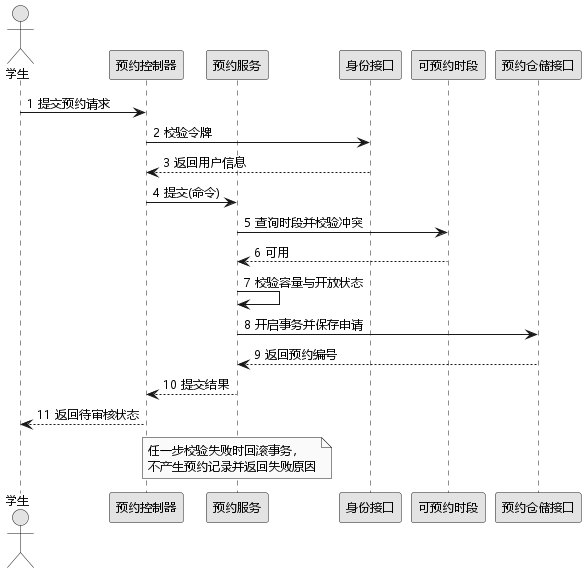

The diagram above was rendered by PlantUML. Its source (embedded in the PNG):
@startuml
skinparam monochrome true
skinparam shadowing false
skinparam defaultFontName "Microsoft YaHei"
skinparam defaultFontSize 12
skinparam sequenceMessageAlign left

actor 学生 as S
participant "预约控制器" as C
participant "预约服务" as SV
participant "身份接口" as AUTH
participant "可预约时段" as SLOT
participant "预约仓储接口" as REPO

S -> C : 1 提交预约请求
C -> AUTH : 2 校验令牌
AUTH --> C : 3 返回用户信息
C -> SV : 4 提交(命令)
SV -> SLOT : 5 查询时段并校验冲突
SLOT --> SV : 6 可用
SV -> SV : 7 校验容量与开放状态
SV -> REPO : 8 开启事务并保存申请
REPO --> SV : 9 返回预约编号
SV --> C : 10 提交结果
C --> S : 11 返回待审核状态

note over SV : 任一步校验失败时回滚事务，\n不产生预约记录并返回失败原因
@enduml